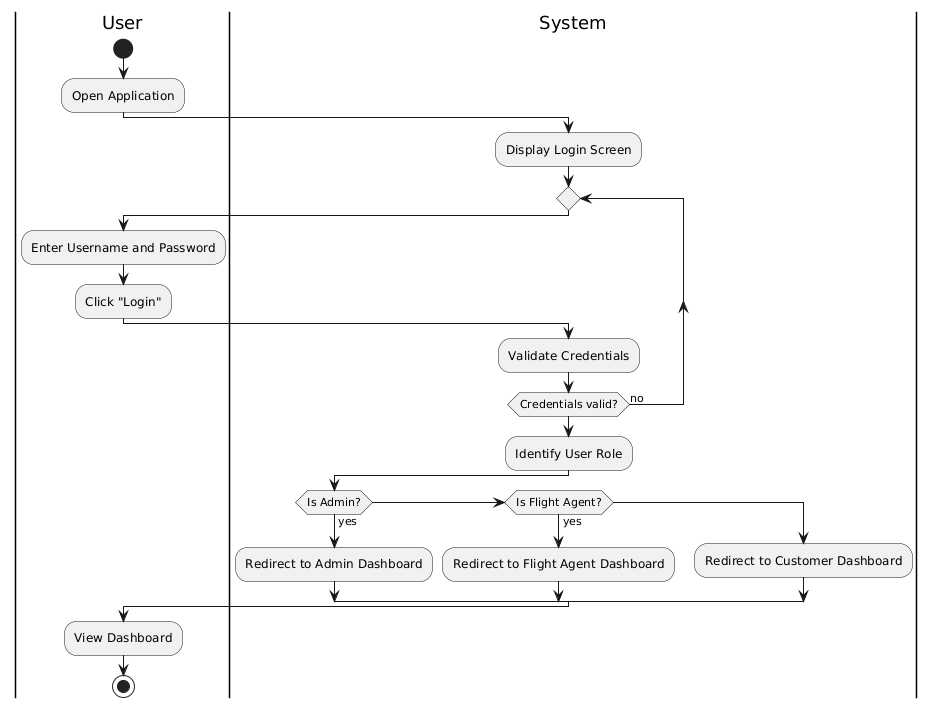

The diagram above was rendered by PlantUML. Its source (embedded in the PNG):
@startuml
|User|
start
:Open Application;

|System|
:Display Login Screen;

repeat
  |User|
  :Enter Username and Password;
  :Click "Login";

  |System|
  :Validate Credentials;
repeat while (Credentials valid?) is (no)

|System|
:Identify User Role;
if (Is Admin?) then (yes)
  :Redirect to Admin Dashboard;
elseif (Is Flight Agent?) then (yes)
  :Redirect to Flight Agent Dashboard;
else
  :Redirect to Customer Dashboard;
endif

|User|
:View Dashboard;
stop
@enduml